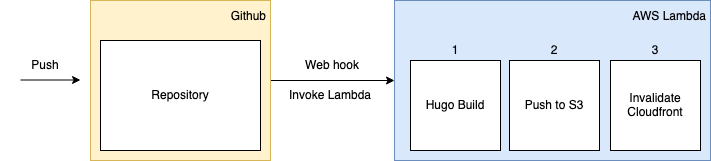

The diagram above was exported from draw.io. Its source (the exported page's mxGraphModel, read from the mxfile embedded in the PNG):
<mxGraphModel dx="2074" dy="1182" grid="1" gridSize="10" guides="1" tooltips="1" connect="1" arrows="1" fold="1" page="1" pageScale="1" pageWidth="827" pageHeight="1169" math="0" shadow="0">
  <root>
    <mxCell id="0" />
    <mxCell id="1" parent="0" />
    <mxCell id="_ItnCOEc__jVoKsZspXe-8" value="Web hook" style="rounded=0;whiteSpace=wrap;html=1;fillColor=none;strokeColor=none;" vertex="1" parent="1">
      <mxGeometry x="290" y="230" width="124" height="90" as="geometry" />
    </mxCell>
    <mxCell id="_ItnCOEc__jVoKsZspXe-12" value="Invoke Lambda" style="rounded=0;whiteSpace=wrap;html=1;fillColor=none;strokeColor=none;" vertex="1" parent="1">
      <mxGeometry x="290" y="260" width="120" height="90" as="geometry" />
    </mxCell>
    <mxCell id="_ItnCOEc__jVoKsZspXe-10" style="edgeStyle=orthogonalEdgeStyle;rounded=0;orthogonalLoop=1;jettySize=auto;html=1;" edge="1" parent="1" source="_ItnCOEc__jVoKsZspXe-1" target="_ItnCOEc__jVoKsZspXe-2">
      <mxGeometry relative="1" as="geometry" />
    </mxCell>
    <mxCell id="_ItnCOEc__jVoKsZspXe-1" value="Github" style="rounded=0;whiteSpace=wrap;html=1;fillColor=#fff2cc;strokeColor=#d6b656;align=right;verticalAlign=top;spacing=4;" vertex="1" parent="1">
      <mxGeometry x="110" y="210" width="180" height="160" as="geometry" />
    </mxCell>
    <mxCell id="_ItnCOEc__jVoKsZspXe-2" value="AWS Lambda" style="rounded=0;whiteSpace=wrap;html=1;fillColor=#dae8fc;strokeColor=#6c8ebf;verticalAlign=top;align=right;spacing=4;" vertex="1" parent="1">
      <mxGeometry x="414" y="210" width="316" height="160" as="geometry" />
    </mxCell>
    <mxCell id="_ItnCOEc__jVoKsZspXe-3" value="Hugo Build" style="rounded=0;whiteSpace=wrap;html=1;" vertex="1" parent="1">
      <mxGeometry x="430" y="270" width="90" height="90" as="geometry" />
    </mxCell>
    <mxCell id="_ItnCOEc__jVoKsZspXe-4" value="Push to S3" style="rounded=0;whiteSpace=wrap;html=1;" vertex="1" parent="1">
      <mxGeometry x="529" y="270" width="90" height="90" as="geometry" />
    </mxCell>
    <mxCell id="_ItnCOEc__jVoKsZspXe-5" value="&lt;div&gt;Invalidate&lt;/div&gt;&lt;div&gt;Cloudfront&lt;br&gt;&lt;/div&gt;" style="rounded=0;whiteSpace=wrap;html=1;" vertex="1" parent="1">
      <mxGeometry x="630" y="270" width="90" height="90" as="geometry" />
    </mxCell>
    <mxCell id="_ItnCOEc__jVoKsZspXe-6" value="Repository" style="rounded=0;whiteSpace=wrap;html=1;" vertex="1" parent="1">
      <mxGeometry x="120" y="250" width="160" height="110" as="geometry" />
    </mxCell>
    <mxCell id="_ItnCOEc__jVoKsZspXe-7" value="Push" style="rounded=0;whiteSpace=wrap;html=1;fillColor=none;strokeColor=none;" vertex="1" parent="1">
      <mxGeometry x="20" y="230" width="90" height="90" as="geometry" />
    </mxCell>
    <mxCell id="_ItnCOEc__jVoKsZspXe-13" value="" style="endArrow=classic;html=1;rounded=0;" edge="1" parent="1">
      <mxGeometry width="50" height="50" relative="1" as="geometry">
        <mxPoint x="40" y="289.5" as="sourcePoint" />
        <mxPoint x="100" y="289.5" as="targetPoint" />
      </mxGeometry>
    </mxCell>
    <mxCell id="_ItnCOEc__jVoKsZspXe-14" value="1" style="rounded=0;whiteSpace=wrap;html=1;fillColor=none;strokeColor=none;" vertex="1" parent="1">
      <mxGeometry x="440" y="230" width="70" height="60" as="geometry" />
    </mxCell>
    <mxCell id="_ItnCOEc__jVoKsZspXe-15" value="2" style="rounded=0;whiteSpace=wrap;html=1;fillColor=none;strokeColor=none;" vertex="1" parent="1">
      <mxGeometry x="539" y="230" width="70" height="60" as="geometry" />
    </mxCell>
    <mxCell id="_ItnCOEc__jVoKsZspXe-16" value="3" style="rounded=0;whiteSpace=wrap;html=1;fillColor=none;strokeColor=none;" vertex="1" parent="1">
      <mxGeometry x="640" y="230" width="70" height="60" as="geometry" />
    </mxCell>
  </root>
</mxGraphModel>